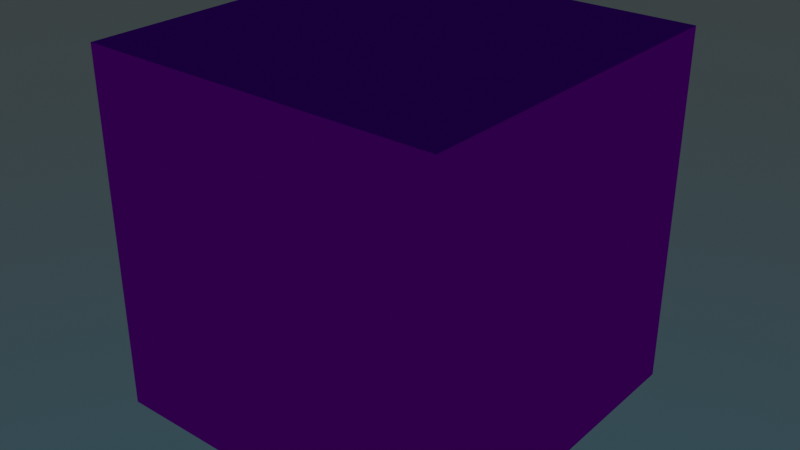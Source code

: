 # Source: buildin_presets.blend  (saved by Blender 2.80.53; exported with 4.5.12 LTS)
import bpy
from mathutils import Matrix  # noqa: F401  (used for matrix-valued properties, if any)

bpy.ops.wm.read_factory_settings(use_empty=True)
scene = bpy.context.scene
scene.name = 'dev'

# ---- collections
col_collection = bpy.data.collections.new('Collection'); scene.collection.children.link(col_collection)

# ---- images (referenced by path relative to the original .blend; pixels are not part of the script)
import os
ASSET_DIR = os.environ.get("B2B_ASSET_DIR", "")  # directory of the original .blend (textures are referenced by path, not embedded)
HERE = os.path.dirname(os.path.abspath(__file__))  # packed textures are extracted next to this script under _unpacked/

def load_image(name, relpath, width, height, colorspace="sRGB"):
    """Load a texture the original file referenced (path relative to the .blend, or extracted next to this script)."""
    p = next((c for c in (os.path.join(HERE, relpath), os.path.join(ASSET_DIR, relpath)) if relpath and os.path.exists(c)), "")
    if p:
        img = bpy.data.images.load(p, check_existing=True)
        img.name = name
    else:  # same state as the original file: an image datablock whose file is absent (Cycles renders it pink)
        img = bpy.data.images.new(name, width, height)
        img.source = "FILE"
        img.filepath = "//" + (relpath or name)
    img.colorspace_settings.name = colorspace
    return img
img_normal = load_image('normal', '', 1024, 1024, 'sRGB')
img_albedo = load_image('albedo', '', 1024, 1024, 'sRGB')
img_metallic = load_image('metallic', '', 1024, 1024, 'sRGB')
img_specular = load_image('specular', '', 1024, 1024, 'sRGB')

# ---- materials (node trees are filled in below, after node groups)
mat_presets = bpy.data.materials.new('Presets')
mat_presets.displacement_method = 'DISPLACEMENT'
mat_presets.alpha_threshold = 0.0
mat_presets.diffuse_color = (0.6963, 0.753, 0.8, 1.0)
mat_presets.roughness = 0.5
mat_presets.line_color = (0.0, 0.0, 0.0, 1.0)

# ---- node groups
ng_pbsh_principled_bsdf_bake = bpy.data.node_groups.new('PBSH Principled BSDF Bake', 'ShaderNodeTree')
_N = ng_pbsh_principled_bsdf_bake.nodes; _L = ng_pbsh_principled_bsdf_bake.links
ng_godot = bpy.data.node_groups.new('Godot', 'ShaderNodeTree')
_N = ng_godot.nodes; _L = ng_godot.links
n0 = _N.new('ShaderNodeTexImage'); n0.name = 'Image Texture.002'; n0.location = (242, -264)
n0.image = img_normal
n1 = _N.new('ShaderNodeTexImage'); n1.name = 'Image Texture.004'; n1.location = (240, 264)
n1.image = img_albedo
n2 = _N.new('ShaderNodeTexImage'); n2.name = 'Image Texture.003'; n2.location = (242, -1)
n2.image = img_metallic
n3 = _N.new('ShaderNodeGroup'); n3.name = 'Group.001'; n3.location = (-242, 106)
n3.node_tree = ng_pbsh_principled_bsdf_bake
n4 = _N.new('NodeGroupOutput'); n4.name = 'Group Output'; n4.location = (581, 0)
n5 = _N.new('ShaderNodeCombineColor'); n5.name = 'Combine RGB'; n5.location = (49, -144)
n6 = _N.new('NodeGroupInput'); n6.name = 'Group Input'; n6.location = (-442, 0)
_L.new(n3.outputs[0], n1.inputs[0])
_L.new(n5.outputs[0], n2.inputs[0])
_L.new(n3.outputs[4], n5.inputs[0])
_L.new(n3.outputs[5], n5.inputs[1])
_L.new(n3.outputs[7], n5.inputs[2])
_L.new(n3.outputs[17], n0.inputs[0])
n4.is_active_output = True
ng_pbsh_mix_alpha = bpy.data.node_groups.new('PBSH Mix Alpha', 'ShaderNodeTree')
_N = ng_pbsh_mix_alpha.nodes; _L = ng_pbsh_mix_alpha.links
ng_unityspec = bpy.data.node_groups.new('UnitySpec', 'ShaderNodeTree')
_N = ng_unityspec.nodes; _L = ng_unityspec.links
n0 = _N.new('NodeGroupOutput'); n0.name = 'Group Output'; n0.location = (592, 1)
n1 = _N.new('NodeGroupInput'); n1.name = 'Group Input'; n1.location = (-502, 0)
n2 = _N.new('ShaderNodeTexImage'); n2.name = 'Image Texture'; n2.location = (302, 275)
n2.image = img_albedo
n3 = _N.new('ShaderNodeTexImage'); n3.name = 'Image Texture.001'; n3.location = (302, -3)
n3.image = img_specular
n4 = _N.new('ShaderNodeTexImage'); n4.name = 'Image Texture.002'; n4.location = (303, -267)
n4.image = img_normal
n5 = _N.new('ShaderNodeGroup'); n5.name = 'Group.004'; n5.location = (-302, 171)
n5.node_tree = ng_pbsh_principled_bsdf_bake
n6 = _N.new('ShaderNodeGroup'); n6.name = 'Group.003'; n6.location = (129, -22)
n6.node_tree = ng_pbsh_mix_alpha
n7 = _N.new('ShaderNodeMath'); n7.name = 'Math'; n7.location = (-63, -97)
n7.operation = 'SUBTRACT'
n7.use_clamp = True
n7.inputs[0].default_value = 1.0
_L.new(n5.outputs[0], n2.inputs[0])
_L.new(n6.outputs[0], n3.inputs[0])
_L.new(n5.outputs[5], n6.inputs[0])
_L.new(n7.outputs[0], n6.inputs[1])
_L.new(n5.outputs[7], n7.inputs[1])
_L.new(n5.outputs[17], n4.inputs[0])
n0.is_active_output = True
ng_bitmap2tex = bpy.data.node_groups.new('Bitmap2Tex', 'ShaderNodeTree')
_N = ng_bitmap2tex.nodes; _L = ng_bitmap2tex.links
n0 = _N.new('ShaderNodeSeparateColor'); n0.name = 'Separate HSV'; n0.location = (-167, 22)
n1 = _N.new('ShaderNodeTexCoord'); n1.name = 'Texture Coordinate'; n1.location = (-1007, 90)
n2 = _N.new('ShaderNodeMapping'); n2.name = 'Mapping'; n2.location = (-821, 112)
n2.vector_type = 'TEXTURE'
n2.inputs[3].default_value = (0.5, 0.5, 0.5)
n3 = _N.new('ShaderNodeOutputMaterial'); n3.name = 'Material Output.001'; n3.location = (1007, 23)
n4 = _N.new('ShaderNodeMath'); n4.name = 'Math.001'; n4.location = (142, -71)
n4.operation = 'MULTIPLY'
n4.inputs[1].default_value = 0.6
n5 = _N.new('ShaderNodeBump'); n5.name = 'Bump'; n5.location = (304, -215)
n5.inputs[0].default_value = 0.2455
n5.inputs[1].default_value = 0.1
n5.inputs[2].default_value = 1.0
n6 = _N.new('ShaderNodeBrightContrast'); n6.name = 'Bright/Contrast'; n6.location = (143, -240)
n6.width = 139
n7 = _N.new('NodeGroupInput'); n7.name = 'Group Input'; n7.location = (-1207, 0)
n8 = _N.new('NodeGroupOutput'); n8.name = 'Group Output'; n8.location = (1207, 0)
n9 = _N.new('ShaderNodeTexImage'); n9.name = 'Image Texture'; n9.location = (-457, 97)
n10 = _N.new('ShaderNodeMath'); n10.name = 'Math'; n10.location = (145, 98)
n10.operation = 'MULTIPLY'
n10.inputs[1].default_value = 0.0
n11 = _N.new('ShaderNodeBsdfPrincipled'); n11.name = 'Principled BSDF'; n11.location = (587, 240)
n11.distribution = 'GGX'
n11.subsurface_method = 'BURLEY'
n11.inputs[3].default_value = 1.45
_L.new(n9.outputs[0], n0.inputs[0])
_L.new(n5.outputs[0], n11.inputs[5])
_L.new(n4.outputs[0], n11.inputs[2])
_L.new(n9.outputs[0], n11.inputs[0])
_L.new(n0.outputs[1], n6.inputs[0])
_L.new(n6.outputs[0], n5.inputs[3])
_L.new(n0.outputs[1], n10.inputs[0])
_L.new(n0.outputs[1], n4.inputs[0])
_L.new(n11.outputs[0], n3.inputs[0])
_L.new(n1.outputs[2], n2.inputs[0])
_L.new(n2.outputs[0], n9.inputs[0])
_L.new(n10.outputs[0], n11.inputs[13])
n3.is_active_output = True
ng_unitymeta = bpy.data.node_groups.new('UnityMeta', 'ShaderNodeTree')
_N = ng_unitymeta.nodes; _L = ng_unitymeta.links
n0 = _N.new('ShaderNodeMath'); n0.name = 'Math'; n0.location = (-63, -97)
n0.operation = 'SUBTRACT'
n0.use_clamp = True
n0.inputs[0].default_value = 1.0
n1 = _N.new('NodeGroupOutput'); n1.name = 'Group Output'; n1.location = (631, -4)
n2 = _N.new('NodeGroupInput'); n2.name = 'Group Input'; n2.location = (-502, 0)
n3 = _N.new('ShaderNodeGroup'); n3.name = 'Group.002'; n3.location = (129, -22)
n3.node_tree = ng_pbsh_mix_alpha
n4 = _N.new('ShaderNodeGroup'); n4.name = 'Group.001'; n4.location = (-302, 171)
n4.node_tree = ng_pbsh_principled_bsdf_bake
n5 = _N.new('ShaderNodeTexImage'); n5.name = 'Image Texture.001'; n5.location = (302, -3)
n5.image = img_metallic
n6 = _N.new('ShaderNodeTexImage'); n6.name = 'Image Texture.002'; n6.location = (299, -271)
n6.image = img_normal
n7 = _N.new('ShaderNodeTexImage'); n7.name = 'Image Texture'; n7.location = (308, 281)
n7.image = img_albedo
_L.new(n4.outputs[0], n7.inputs[0])
_L.new(n3.outputs[0], n5.inputs[0])
_L.new(n0.outputs[0], n3.inputs[1])
_L.new(n4.outputs[7], n0.inputs[1])
_L.new(n4.outputs[17], n6.inputs[0])
_L.new(n4.outputs[4], n3.inputs[0])
n1.is_active_output = True

# ---- material node trees
mat_presets.use_nodes = True; mat_presets.node_tree.nodes.clear()
_N = mat_presets.node_tree.nodes; _L = mat_presets.node_tree.links
n0 = _N.new('ShaderNodeGroup'); n0.name = 'Group'; n0.location = (-127, -190)
n0.node_tree = ng_godot
n1 = _N.new('ShaderNodeGroup'); n1.name = 'Group.002'; n1.location = (193, -190)
n1.node_tree = ng_unityspec
n2 = _N.new('ShaderNodeGroup'); n2.name = 'Group.001'; n2.location = (39, -191)
n2.node_tree = ng_bitmap2tex
n3 = _N.new('ShaderNodeGroup'); n3.name = 'Group.004'; n3.location = (346, -189)
n3.node_tree = ng_unitymeta

# ---- world
world_world = bpy.data.worlds.new('World'); scene.world = world_world
world_world.use_nodes = True; world_world.node_tree.nodes.clear()
_N = world_world.node_tree.nodes; _L = world_world.node_tree.links
n0 = _N.new('ShaderNodeOutputWorld'); n0.name = 'World Output'; n0.location = (300, 300)
n1 = _N.new('ShaderNodeBackground'); n1.name = 'Background'; n1.location = (10, 300)
n1.inputs[1].default_value = 0.3
n2 = _N.new('ShaderNodeTexSky'); n2.name = 'Sky Texture'; n2.location = (-190, 280)
n2.sky_type = 'HOSEK_WILKIE'
n2.turbidity = 1.0
n2.ground_albedo = 0.08022
n2.sun_elevation = 1.571
_L.new(n1.outputs[0], n0.inputs[0])
_L.new(n2.outputs[0], n1.inputs[0])
n0.is_active_output = True
world_world.color = (0.05088, 0.05088, 0.05088)
world_world.use_sun_shadow = False
world_world.sun_shadow_jitter_overblur = 0.0

# ---- meshes
me_cube_001 = bpy.data.meshes.new('Cube.001')
me_cube_001.from_pydata([(-1.0, -1.0, -1.0), (-1.0, -1.0, 1.0), (-1.0, 1.0, -1.0), (-1.0, 1.0, 1.0), (1.0, -1.0, -1.0), (1.0, -1.0, 1.0), (1.0, 1.0, -1.0), (1.0, 1.0, 1.0)], [], [(0, 1, 3, 2), (2, 3, 7, 6), (6, 7, 5, 4), (4, 5, 1, 0), (2, 6, 4, 0), (7, 3, 1, 5)])
_uv = me_cube_001.uv_layers.new(name='UVMap')
_uv.uv.foreach_set('vector', [0.375, 0.0, 0.625, 0.0, 0.625, 0.25, 0.375, 0.25, 0.375, 0.25, 0.625, 0.25, 0.625, 0.5, 0.375, 0.5, 0.375, 0.5, 0.625, 0.5, 0.625, 0.75, 0.375, 0.75, 0.375, 0.75, 0.625, 0.75, 0.625, 1.0, 0.375, 1.0, 0.125, 0.5, 0.375, 0.5, 0.375, 0.75, 0.125, 0.75, 0.625, 0.5, 0.875, 0.5, 0.875, 0.75, 0.625, 0.75])
me_cube_001.materials.append(mat_presets)
me_cube_001.use_remesh_preserve_volume = False
me_cube_001.use_remesh_preserve_attributes = False
me_cube_001.use_mirror_vertex_groups = False
me_cube_001.update()

# ---- objects
ob_cube = bpy.data.objects.new('Cube', me_cube_001)

# ---- transforms, parenting, visibility, modifiers, constraints
ob_cube.location = (-0.2596, -0.5648, 2.209)
ob_cube.lineart.crease_threshold = 0.0

# ---- collection membership
col_collection.objects.link(ob_cube)

# ---- scene / render settings (as saved in the file)
scene.frame_start = 1; scene.frame_end = 223; scene.frame_set(121)
scene.render.engine = 'CYCLES'
scene.cycles.feature_set = 'EXPERIMENTAL'
scene.cycles.shading_system = True
scene.cycles.use_denoising = False
scene.cycles.samples = 128
scene.cycles.sampling_pattern = 'TABULATED_SOBOL'
scene.cycles.use_adaptive_sampling = False
scene.cycles.use_light_tree = False
scene.cycles.bake_type = 'EMIT'
scene.view_settings.view_transform = 'Filmic'
bpy.context.view_layer.update()

# ---- added for rendering (the .blend has no active camera): camera
cam_auto = bpy.data.cameras.new('AutoCamera')
cam_auto.lens = 50.0
cam_auto.sensor_width = 36.0
cam_auto.clip_end = 1000.0
ob_auto_camera = bpy.data.objects.new('AutoCamera', cam_auto)
scene.collection.objects.link(ob_auto_camera)
ob_auto_camera.location = (2.94548, -4.41091, 4.7728)
ob_auto_camera.rotation_euler = (1.09748, -7.21219e-08, 0.694738)
scene.camera = ob_auto_camera
bpy.context.view_layer.update()
